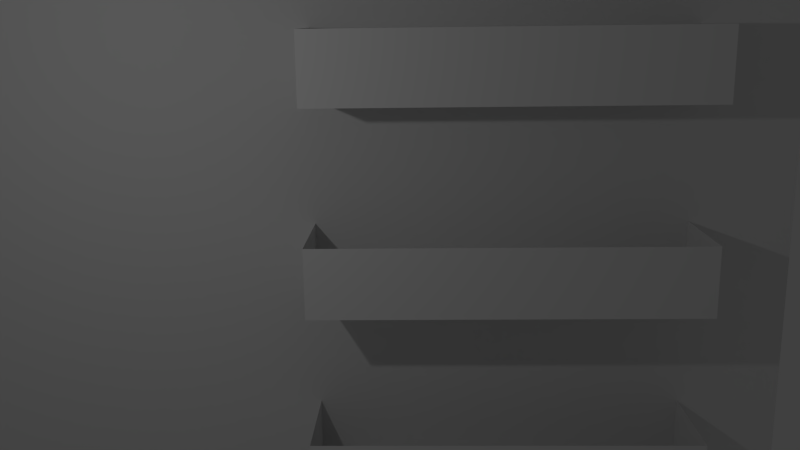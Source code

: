 # Source: Kerrostalo.blend  (saved by Blender 2.66.0; exported with 4.5.12 LTS)
import bpy
from mathutils import Matrix  # noqa: F401  (used for matrix-valued properties, if any)

bpy.ops.wm.read_factory_settings(use_empty=True)
scene = bpy.context.scene
scene.name = 'Scene'

# ---- collections
col_collection_1 = bpy.data.collections.new('Collection 1'); scene.collection.children.link(col_collection_1)

# ---- materials (node trees are filled in below, after node groups)
mat_material = bpy.data.materials.new('Material')
mat_material.alpha_threshold = 0.0
mat_material.use_transparent_shadow = False
mat_material.roughness = 0.5
mat_material.line_color = (0.0, 0.0, 0.0, 1.0)

# ---- material node trees

# ---- world
world_world = bpy.data.worlds.new('World'); scene.world = world_world
world_world.color = (0.05088, 0.05088, 0.05088)
world_world.use_sun_shadow = False
world_world.sun_shadow_jitter_overblur = 0.0
world_world.cycles.sampling_method = 'MANUAL'
world_world.cycles.sample_map_resolution = 256

# ---- cameras
cam_camera = bpy.data.cameras.new('Camera')
cam_camera.clip_end = 100.0
cam_camera.lens = 35.0
cam_camera.sensor_width = 32.0
cam_camera.sensor_height = 18.0
cam_camera.ortho_scale = 7.314
cam_camera.dof.focus_distance = 0.0
cam_camera.dof.aperture_fstop = 128.0

# ---- lights
light_lamp = bpy.data.lights.new('Lamp', 'POINT')
light_lamp.transmission_factor = 0.0
light_lamp.cutoff_distance = 30.0
light_lamp.energy = 100.0
light_lamp.shadow_buffer_clip_start = 1.001
light_lamp.shadow_soft_size = 0.1
light_lamp.shadow_maximum_resolution = 0.006
light_lamp.use_absolute_resolution = True
light_lamp.cycles.use_multiple_importance_sampling = False

# ---- meshes
me_cube = bpy.data.meshes.new('Cube')
me_cube.from_pydata([(0.3716, 0.2409, -0.09188), (0.3716, -1.0, -0.09188), (-1.0, -1.0, -0.09188), (-1.0, 0.2409, -0.09188), (0.3716, 0.2409, 1.908), (0.3716, -1.0, 1.908), (-1.0, -1.0, 1.908), (-1.0, 0.2409, 1.908), (0.3716, 0.2409, 0.1938), (0.3716, 0.2409, 0.4795), (0.3716, 0.2409, 0.7653), (0.3716, 0.2409, 1.051), (0.3716, 0.2409, 1.337), (0.3716, 0.2409, 1.622), (0.3716, -1.0, 0.1938), (0.3716, -1.0, 0.4795), (0.3716, -1.0, 0.7653), (0.3716, -1.0, 1.051), (0.3716, -1.0, 1.337), (0.3716, -1.0, 1.622), (-1.0, -1.0, 0.1938), (-1.0, -1.0, 0.4795), (-1.0, -1.0, 0.7653), (-1.0, -1.0, 1.051), (-1.0, -1.0, 1.337), (-1.0, -1.0, 1.622), (-1.0, 0.2409, 0.1938), (-1.0, 0.2409, 0.4795), (-1.0, 0.2409, 0.7653), (-1.0, 0.2409, 1.051), (-1.0, 0.2409, 1.337), (-1.0, 0.2409, 1.622), (0.3716, 0.2409, 0.1938), (0.3716, 0.2409, 0.4795), (0.3716, 0.2409, 0.7653), (0.3716, 0.2409, 1.051), (0.3716, -1.0, 0.1938), (0.3716, -1.0, 0.4795), (0.3716, -1.0, 0.7653), (0.3716, -1.0, 1.051), (0.3716, -0.2931, -0.09188), (0.3716, -0.8467, -0.09188), (-1.0, -0.8467, -0.09188), (-1.0, -0.2931, -0.09188), (0.3716, -0.2931, 1.908), (0.3716, -0.8467, 1.908), (-1.0, -0.8467, 1.908), (-1.0, -0.2931, 1.908), (0.3716, -0.2931, 1.337), (0.3716, -0.8467, 1.337), (0.3716, -0.2931, 1.622), (0.3716, -0.8467, 1.622), (-1.0, -0.8467, 0.1938), (-1.0, -0.2931, 0.1938), (-1.0, -0.8467, 0.4795), (-1.0, -0.2931, 0.4795), (-1.0, -0.8467, 0.7653), (-1.0, -0.2931, 0.7653), (-1.0, -0.8467, 1.051), (-1.0, -0.2931, 1.051), (-1.0, -0.8467, 1.337), (-1.0, -0.2931, 1.337), (-1.0, -0.8467, 1.622), (-1.0, -0.2931, 1.622), (-1.15, -0.8467, 0.1938), (-1.15, -0.2931, 0.1938), (-1.15, -0.8467, 0.4795), (-1.15, -0.2931, 0.4795), (-1.15, -0.8467, 0.7653), (-1.15, -0.2931, 0.7653), (-1.15, -0.8467, 1.051), (-1.15, -0.2931, 1.051), (-1.15, -0.8467, 1.337), (-1.15, -0.2931, 1.337), (-1.15, -0.8467, 1.622), (-1.15, -0.2931, 1.622), (-1.0, -0.8467, 0.2938), (-1.0, -0.8467, 0.5795), (-1.0, -0.8467, 0.8653), (-1.0, -0.8467, 1.151), (-1.0, -0.8467, 1.437), (-1.0, -0.8467, 1.722), (-1.15, -0.8467, 0.2938), (-1.15, -0.8467, 0.5795), (-1.15, -0.8467, 0.8653), (-1.15, -0.8467, 1.151), (-1.15, -0.8467, 1.437), (-1.15, -0.8467, 1.722), (-1.0, -0.2931, 0.2938), (-1.0, -0.2931, 0.5795), (-1.0, -0.2931, 0.8653), (-1.0, -0.2931, 1.151), (-1.0, -0.2931, 1.437), (-1.0, -0.2931, 1.722), (-1.15, -0.8467, 0.2938), (-1.15, -0.2931, 0.2938), (-1.15, -0.8467, 0.5795), (-1.15, -0.2931, 0.5795), (-1.15, -0.8467, 0.8653), (-1.15, -0.2931, 0.8653), (-1.15, -0.8467, 1.151), (-1.15, -0.2931, 1.151), (-1.15, -0.8467, 1.437), (-1.15, -0.2931, 1.437), (-1.15, -0.8467, 1.722), (-1.15, -0.2931, 1.722), (-1.02, -0.6485, -0.1096), (-1.02, -0.4876, -0.1096), (-0.7199, -0.4876, -0.1096), (-0.7199, -0.6485, -0.1096), (-1.02, -0.6485, 0.1242), (-1.02, -0.4876, 0.1242), (-0.7199, -0.4876, 0.1242), (-0.7199, -0.6485, 0.1242), (0.3716, -0.8467, -0.09188), (0.3716, -1.0, -0.09188), (0.3716, -1.0, -0.09188), (0.3716, 0.2409, -0.09188), (0.3716, 0.2409, -0.09188), (-1.0, 0.2409, -0.09188), (-1.0, 0.2409, -0.09188), (0.3716, 0.2409, 1.622), (0.3716, 0.2409, 1.908), (0.3716, 0.2409, 1.908), (-1.0, -1.0, -0.09188), (-1.0, -1.0, -0.09188), (0.3716, -1.0, 1.622), (0.3716, -1.0, 1.908), (0.3716, -1.0, 1.908), (-1.0, -0.2931, -0.09188), (-1.0, -1.0, 1.622), (-1.0, -1.0, 1.908), (-1.0, -1.0, 1.908), (-1.0, 0.2409, 1.622), (-1.0, 0.2409, 1.908), (-1.0, 0.2409, 1.908), (0.3716, -0.8467, 1.908), (-1.0, -0.2931, 1.908), (0.3716, 0.2409, 0.1938), (0.3716, 0.2409, 0.1938), (0.3716, 0.2409, 0.1938), (0.3716, 0.2409, 0.4795), (0.3716, 0.2409, 0.4795), (0.3716, 0.2409, 0.4795), (0.3716, 0.2409, 0.7653), (0.3716, 0.2409, 0.7653), (0.3716, 0.2409, 0.7653), (0.3716, 0.2409, 1.051), (0.3716, 0.2409, 1.051), (0.3716, 0.2409, 1.051), (0.3716, 0.2409, 1.337), (0.3716, -1.0, 0.1938), (0.3716, -1.0, 0.1938), (0.3716, -1.0, 0.1938), (0.3716, -1.0, 0.4795), (0.3716, -1.0, 0.4795), (0.3716, -1.0, 0.4795), (0.3716, -1.0, 0.7653), (0.3716, -1.0, 0.7653), (0.3716, -1.0, 0.7653), (0.3716, -1.0, 1.051), (0.3716, -1.0, 1.051), (0.3716, -1.0, 1.051), (0.3716, -1.0, 1.337), (-1.0, -1.0, 0.1938), (-1.0, -1.0, 0.4795), (-1.0, -1.0, 0.7653), (-1.0, -1.0, 1.051), (-1.0, -1.0, 1.337), (-1.0, 0.2409, 0.1938), (-1.0, 0.2409, 0.4795), (-1.0, 0.2409, 0.7653), (-1.0, 0.2409, 1.051), (-1.0, 0.2409, 1.337), (0.3716, -0.2931, -0.09188), (-1.0, -0.8467, -0.09188), (0.3716, -0.2931, 1.908), (-1.0, -0.8467, 1.908), (-1.0, -0.2931, 0.1938), (-1.0, -0.2931, 0.1938), (-1.0, -0.8467, 0.1938), (-1.0, -0.8467, 0.1938), (-1.0, -0.2931, 0.4795), (-1.0, -0.2931, 0.4795), (-1.0, -0.8467, 0.4795), (-1.0, -0.8467, 0.4795), (-1.0, -0.2931, 0.7653), (-1.0, -0.2931, 0.7653), (-1.0, -0.8467, 0.7653), (-1.0, -0.8467, 0.7653), (-1.0, -0.2931, 1.051), (-1.0, -0.2931, 1.051), (-1.0, -0.8467, 1.051), (-1.0, -0.8467, 1.051), (-1.0, -0.2931, 1.337), (-1.0, -0.2931, 1.337), (-1.0, -0.8467, 1.337), (-1.0, -0.8467, 1.337), (-1.0, -0.2931, 1.622), (-1.0, -0.2931, 1.622), (-1.0, -0.8467, 1.622), (-1.0, -0.8467, 1.622), (-1.15, -0.2931, 0.1938), (-1.15, -0.2931, 0.1938), (-1.15, -0.8467, 0.1938), (-1.15, -0.8467, 0.1938), (-1.15, -0.2931, 0.4795), (-1.15, -0.2931, 0.4795), (-1.15, -0.8467, 0.4795), (-1.15, -0.8467, 0.4795), (-1.15, -0.2931, 0.7653), (-1.15, -0.2931, 0.7653), (-1.15, -0.8467, 0.7653), (-1.15, -0.8467, 0.7653), (-1.15, -0.2931, 1.051), (-1.15, -0.2931, 1.051), (-1.15, -0.8467, 1.051), (-1.15, -0.8467, 1.051), (-1.15, -0.2931, 1.337), (-1.15, -0.2931, 1.337), (-1.15, -0.8467, 1.337), (-1.15, -0.8467, 1.337), (-1.15, -0.2931, 1.622), (-1.15, -0.2931, 1.622), (-1.15, -0.8467, 1.622), (-1.15, -0.8467, 1.622), (-1.15, -0.2931, 0.2938), (-1.15, -0.2931, 1.437), (-1.15, -0.2931, 1.722), (-1.15, -0.2931, 0.5795), (-1.15, -0.2931, 1.151), (-1.15, -0.2931, 0.8653), (-1.02, -0.6485, 0.1242), (-1.02, -0.6485, 0.1242), (-1.02, -0.4876, 0.1242), (-1.02, -0.4876, 0.1242), (-1.02, -0.4876, -0.1096), (-1.02, -0.4876, -0.1096), (-1.02, -0.6485, -0.1096), (-1.02, -0.6485, -0.1096), (-0.7199, -0.4876, 0.1242), (-0.7199, -0.4876, 0.1242), (-0.7199, -0.4876, -0.1096), (-0.7199, -0.4876, -0.1096), (-0.7199, -0.6485, 0.1242), (-0.7199, -0.6485, 0.1242), (-0.7199, -0.6485, -0.1096), (-0.7199, -0.6485, -0.1096)], [], [(41, 1, 2, 42), (45, 46, 131, 127), (51, 136, 5, 19), (126, 128, 6, 25), (63, 47, 7, 31), (8, 0, 3, 26), (117, 140, 14, 115, 114, 40), (138, 9, 15, 151), (141, 10, 16, 154), (144, 11, 17, 157), (147, 12, 48, 49, 18, 160), (49, 51, 19, 18), (116, 152, 20, 124), (152, 155, 21, 20), (155, 158, 22, 21), (158, 161, 23, 22), (161, 163, 24, 23), (163, 126, 25, 24), (43, 53, 169, 119), (53, 55, 27, 169), (55, 57, 28, 27), (57, 59, 29, 28), (59, 61, 30, 29), (61, 63, 31, 30), (4, 13, 133, 134), (13, 150, 173, 133), (150, 148, 172, 173), (148, 145, 171, 172), (145, 142, 170, 171), (142, 8, 26, 170), (162, 39, 35, 149), (153, 36, 32, 139), (156, 37, 33, 143), (159, 38, 34, 146), (118, 174, 129, 120), (174, 41, 42, 129), (122, 135, 137, 44), (44, 137, 46, 45), (121, 123, 176, 50), (50, 176, 136, 51), (130, 132, 177, 62), (62, 177, 47, 63), (12, 121, 50, 48), (48, 50, 51, 49), (125, 164, 52, 175), (175, 52, 53, 43), (164, 165, 54, 52), (52, 54, 55, 53), (165, 166, 56, 54), (54, 56, 57, 55), (166, 167, 58, 56), (56, 58, 59, 57), (167, 168, 60, 58), (58, 60, 61, 59), (168, 130, 62, 60), (60, 62, 63, 61), (196, 72, 73, 194), (188, 68, 69, 186), (180, 64, 65, 178), (198, 200, 74, 75), (192, 70, 71, 190), (184, 66, 67, 182), (189, 78, 84, 212), (224, 201, 81, 87), (193, 79, 85, 216), (181, 76, 82, 204), (197, 80, 86, 220), (185, 77, 83, 208), (202, 226, 88, 179), (221, 102, 103, 218), (222, 225, 104, 105), (219, 227, 92, 195), (205, 94, 95, 203), (199, 223, 228, 93), (209, 96, 97, 206), (214, 230, 91, 191), (210, 231, 90, 187), (213, 98, 99, 211), (217, 100, 101, 215), (207, 229, 89, 183), (110, 111, 107, 106), (234, 112, 108, 236), (240, 113, 109, 242), (244, 232, 238, 246), (239, 237, 243, 247), (245, 241, 235, 233)])
me_cube.polygons.foreach_set('use_smooth', [True] * 86)
_uv = me_cube.uv_layers.new(name='UVMap')
_uv.uv.foreach_set('vector', [0.6159, 0.5009, 0.6542, 0.5007, 0.6553, 0.8434, 0.617, 0.8435, 0.07251, 0.5009, 0.07146, 0.8435, 0.03314, 0.8434, 0.0342, 0.5007, 0.7281, 0.9298, 0.7283, 1.001, 0.69, 1.001, 0.6898, 0.9299, 0.3444, 0.07244, 0.3442, 0.001051, 0.6869, 0.0, 0.6871, 0.07138, 0.8232, 0.4288, 0.8234, 0.5002, 0.69, 0.5006, 0.6898, 0.4293, 0.344, 0.4283, 0.3442, 0.4997, 0.001533, 0.5007, 0.001314, 0.4294, 0.9985, 0.5006, 0.9987, 0.572, 0.6887, 0.573, 0.6884, 0.5016, 0.7268, 0.5015, 0.8651, 0.501, 0.9987, 0.572, 0.9989, 0.6434, 0.6889, 0.6444, 0.6887, 0.573, 0.9989, 0.6434, 0.9991, 0.7148, 0.6891, 0.7157, 0.6889, 0.6444, 0.9991, 0.7148, 0.9993, 0.7862, 0.6893, 0.7871, 0.6891, 0.7157, 0.9993, 0.7862, 0.9996, 0.8576, 0.8661, 0.858, 0.7278, 0.8584, 0.6895, 0.8585, 0.6893, 0.7871, 0.7278, 0.8584, 0.7281, 0.9298, 0.6898, 0.9299, 0.6895, 0.8585, 0.3458, 0.5007, 0.3455, 0.4294, 0.6882, 0.4283, 0.6884, 0.4997, 0.3455, 0.4294, 0.3453, 0.358, 0.688, 0.3569, 0.6882, 0.4283, 0.3453, 0.358, 0.3451, 0.2866, 0.6878, 0.2855, 0.688, 0.3569, 0.3451, 0.2866, 0.3449, 0.2152, 0.6876, 0.2142, 0.6878, 0.2855, 0.3449, 0.2152, 0.3447, 0.1438, 0.6873, 0.1428, 0.6876, 0.2142, 0.3447, 0.1438, 0.3444, 0.07244, 0.6871, 0.07138, 0.6873, 0.1428, 0.8219, 0.0005418, 0.8221, 0.07193, 0.6887, 0.07234, 0.6884, 0.0009511, 0.8221, 0.07193, 0.8223, 0.1433, 0.6889, 0.1437, 0.6887, 0.07234, 0.8223, 0.1433, 0.8225, 0.2147, 0.6891, 0.2151, 0.6889, 0.1437, 0.8225, 0.2147, 0.8227, 0.2861, 0.6893, 0.2865, 0.6891, 0.2151, 0.8227, 0.2861, 0.823, 0.3575, 0.6895, 0.3579, 0.6893, 0.2865, 0.823, 0.3575, 0.8232, 0.4288, 0.6898, 0.4293, 0.6895, 0.3579, 0.3427, 0.0, 0.3429, 0.07138, 0.0002189, 0.07244, 0.0, 0.001051, 0.3429, 0.07138, 0.3431, 0.1428, 0.0004379, 0.1438, 0.0002189, 0.07244, 0.3431, 0.1428, 0.3433, 0.2142, 0.000657, 0.2152, 0.0004379, 0.1438, 0.3433, 0.2142, 0.3436, 0.2855, 0.000876, 0.2866, 0.000657, 0.2152, 0.3436, 0.2855, 0.3438, 0.3569, 0.001095, 0.358, 0.000876, 0.2866, 0.3438, 0.3569, 0.344, 0.4283, 0.001314, 0.4294, 0.001095, 0.358, 0.0, 0.0, 0.0, 0.0, 0.0, 0.0, 0.0, 0.0, 0.0, 0.0, 0.0, 0.0, 0.0, 0.0, 0.0, 0.0, 0.0, 0.0, 0.0, 0.0, 0.0, 0.0, 0.0, 0.0, 0.0, 0.0, 0.0, 0.0, 0.0, 0.0, 0.0, 0.0, 0.3442, 0.5017, 0.4776, 0.5013, 0.4787, 0.844, 0.3453, 0.8444, 0.4776, 0.5013, 0.6159, 0.5009, 0.617, 0.8435, 0.4787, 0.844, 0.3442, 0.5017, 0.3432, 0.8444, 0.2098, 0.844, 0.2108, 0.5013, 0.2108, 0.5013, 0.2098, 0.844, 0.07146, 0.8435, 0.07251, 0.5009, 0.9998, 0.9289, 1.0, 1.0, 0.8666, 1.001, 0.8664, 0.9294, 0.8664, 0.9294, 0.8666, 1.001, 0.7283, 1.001, 0.7281, 0.9298, 0.9998, 0.4283, 1.0, 0.4997, 0.9617, 0.4998, 0.9615, 0.4284, 0.9615, 0.4284, 0.9617, 0.4998, 0.8234, 0.5002, 0.8232, 0.4288, 0.9996, 0.8576, 0.9998, 0.9289, 0.8664, 0.9294, 0.8661, 0.858, 0.8661, 0.858, 0.8664, 0.9294, 0.7281, 0.9298, 0.7278, 0.8584, 0.9985, 0.0, 0.9987, 0.07138, 0.9604, 0.0715, 0.9602, 0.0001176, 0.9602, 0.0001176, 0.9604, 0.0715, 0.8221, 0.07193, 0.8219, 0.0005418, 0.9987, 0.07138, 0.9989, 0.1428, 0.9606, 0.1429, 0.9604, 0.0715, 0.9604, 0.0715, 0.9606, 0.1429, 0.8223, 0.1433, 0.8221, 0.07193, 0.9989, 0.1428, 0.9991, 0.2142, 0.9608, 0.2143, 0.9606, 0.1429, 0.9606, 0.1429, 0.9608, 0.2143, 0.8225, 0.2147, 0.8223, 0.1433, 0.9991, 0.2142, 0.9993, 0.2855, 0.961, 0.2857, 0.9608, 0.2143, 0.9608, 0.2143, 0.961, 0.2857, 0.8227, 0.2861, 0.8225, 0.2147, 0.9993, 0.2855, 0.9996, 0.3569, 0.9612, 0.357, 0.961, 0.2857, 0.961, 0.2857, 0.9612, 0.357, 0.823, 0.3575, 0.8227, 0.2861, 0.9996, 0.3569, 0.9998, 0.4283, 0.9615, 0.4284, 0.9612, 0.357, 0.9612, 0.357, 0.9615, 0.4284, 0.8232, 0.4288, 0.823, 0.3575, 0.1089, 0.9827, 0.1464, 0.9828, 0.1468, 0.8445, 0.1094, 0.8444, 0.3063, 0.9827, 0.3438, 0.9828, 0.3442, 0.8445, 0.3067, 0.8444, 0.07104, 0.9827, 0.1085, 0.9828, 0.1089, 0.8445, 0.07147, 0.8444, 0.07062, 0.8444, 0.07104, 0.9827, 0.03357, 0.9828, 0.03314, 0.8445, 0.2305, 0.9827, 0.268, 0.9828, 0.2684, 0.8445, 0.2309, 0.8444, 0.2684, 0.9827, 0.3059, 0.9828, 0.3063, 0.8445, 0.2688, 0.8444, 0.2054, 0.8445, 0.1804, 0.8444, 0.1803, 0.8819, 0.2053, 0.8819, 0.4195, 0.8445, 0.4194, 0.8819, 0.3944, 0.8819, 0.3945, 0.8444, 0.1718, 0.8444, 0.1468, 0.8445, 0.147, 0.8819, 0.1719, 0.8819, 0.5549, 0.8445, 0.5299, 0.8444, 0.5298, 0.8819, 0.5548, 0.8819, 0.2304, 0.8444, 0.2054, 0.8445, 0.2055, 0.8819, 0.2305, 0.8819, 0.5799, 0.8444, 0.5549, 0.8445, 0.555, 0.8819, 0.58, 0.8819, 0.6553, 0.8445, 0.6303, 0.8444, 0.6302, 0.8819, 0.6552, 0.8819, 0.6803, 0.6391, 0.6553, 0.6392, 0.6557, 0.7775, 0.6807, 0.7774, 0.6803, 0.7775, 0.6807, 0.9158, 0.6557, 0.9159, 0.6553, 0.7776, 0.6301, 0.8444, 0.6051, 0.8445, 0.6052, 0.8819, 0.6302, 0.8819, 0.6803, 0.5007, 0.6553, 0.5008, 0.6557, 0.6391, 0.6807, 0.639, 0.3693, 0.8445, 0.3692, 0.8819, 0.3442, 0.8819, 0.3443, 0.8444, 0.03272, 0.7775, 0.007735, 0.7776, 0.008159, 0.9159, 0.03314, 0.9158, 0.4446, 0.8445, 0.4196, 0.8444, 0.4195, 0.8819, 0.4445, 0.8819, 0.3943, 0.8444, 0.3693, 0.8445, 0.3694, 0.8819, 0.3944, 0.8819, 0.03272, 0.6391, 0.007735, 0.6392, 0.008159, 0.7775, 0.03314, 0.7774, 0.03272, 0.5007, 0.007735, 0.5008, 0.008159, 0.6391, 0.03314, 0.639, 0.605, 0.8444, 0.58, 0.8445, 0.5801, 0.8819, 0.6051, 0.8819, 0.0, 0.0, 0.0, 0.0, 0.0, 0.0, 0.0, 0.0, 0.0, 0.0, 0.0, 0.0, 0.0, 0.0, 0.0, 0.0, 0.0, 0.0, 0.0, 0.0, 0.0, 0.0, 0.0, 0.0, 0.0, 0.0, 0.0, 0.0, 0.0, 0.0, 0.0, 0.0, 0.0, 0.0, 0.0, 0.0, 0.0, 0.0, 0.0, 0.0, 0.0, 0.0, 0.0, 0.0, 0.0, 0.0, 0.0, 0.0])
me_cube.materials.append(mat_material)
me_cube.use_remesh_preserve_volume = False
me_cube.use_remesh_preserve_attributes = False
me_cube.use_mirror_vertex_groups = False
me_cube.update()

# ---- objects
ob_lamp = bpy.data.objects.new('Lamp', light_lamp)
ob_camera = bpy.data.objects.new('Camera', cam_camera)
ob_cube = bpy.data.objects.new('Cube', me_cube)

# ---- transforms, parenting, visibility, modifiers, constraints
ob_lamp.location = (-16.13, -0.4863, 11.6)
ob_lamp.rotation_euler = (0.6503, 0.05522, 1.866)
ob_lamp.lock_rotations_4d = False
ob_lamp.empty_display_type = 'ARROWS'
ob_lamp.color = (0.0, 0.0, 0.0, 0.0)
ob_lamp.lineart.crease_threshold = 0.0
ob_camera.location = (-22.72, -4.508, 11.61)
ob_camera.rotation_euler = (1.34, 0.0117, -1.549)
ob_camera.scale = (1.0, 1.0, 1.0)
ob_camera.lock_rotations_4d = False
ob_camera.empty_display_type = 'ARROWS'
ob_camera.color = (0.0, 0.0, 0.0, 0.0)
ob_camera.display_type = 'WIRE'
ob_camera.lineart.crease_threshold = 0.0
ob_cube.location = (0.0, 0.0, 0.0)
ob_cube.scale = (10.0, 10.0, 10.0)
ob_cube.lock_rotations_4d = False
ob_cube.empty_display_type = 'ARROWS'
ob_cube.lineart.crease_threshold = 0.0

# ---- collection membership
col_collection_1.objects.link(ob_lamp)
col_collection_1.objects.link(ob_camera)
col_collection_1.objects.link(ob_cube)

# ---- scene / render settings (as saved in the file)
scene.camera = ob_camera
scene.frame_start = 1; scene.frame_end = 250; scene.frame_set(1)
scene.render.engine = 'BLENDER_EEVEE_NEXT'
scene.render.image_settings.color_mode = 'RGB'
scene.render.image_settings.compression = 90
scene.render.resolution_percentage = 50
scene.render.dither_intensity = 0.0
scene.render.use_bake_selected_to_active = True
scene.render.use_bake_clear = False
scene.render.bake_margin = 2
scene.cycles.use_denoising = False
scene.cycles.samples = 10
scene.cycles.sampling_pattern = 'TABULATED_SOBOL'
scene.cycles.light_sampling_threshold = 0.0
scene.cycles.use_adaptive_sampling = False
scene.cycles.use_light_tree = False
scene.cycles.blur_glossy = 0.0
scene.cycles.volume_bounces = 1
scene.cycles.pixel_filter_type = 'GAUSSIAN'
scene.cycles.sample_clamp_indirect = 0.0
scene.view_settings.view_transform = 'Standard'
bpy.context.view_layer.update()
